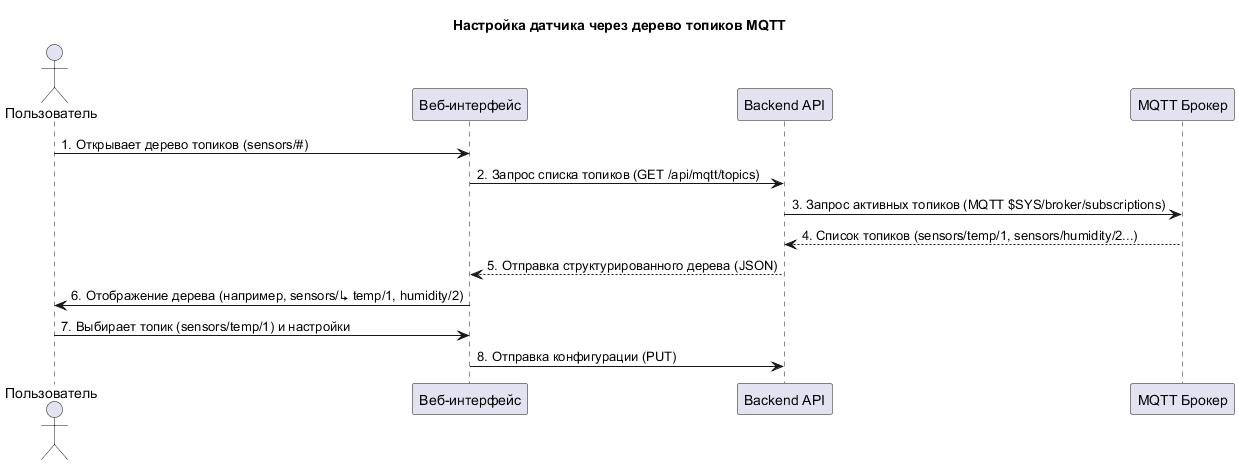

The diagram above was rendered by PlantUML. Its source (embedded in the PNG):
@startuml
title Настройка датчика через дерево топиков MQTT
actor Пользователь as User
participant "Веб-интерфейс" as UI
participant "Backend API" as API
participant "MQTT Брокер" as Broker



User -> UI: 1. Открывает дерево топиков (sensors/#)
UI -> API: 2. Запрос списка топиков (GET /api/mqtt/topics)
API -> Broker: 3. Запрос активных топиков (MQTT $SYS/broker/subscriptions)
Broker --> API: 4. Список топиков (sensors/temp/1, sensors/humidity/2...)
API --> UI: 5. Отправка структурированного дерева (JSON)
UI -> User: 6. Отображение дерева (например, sensors/↳ temp/1, humidity/2)

User -> UI: 7. Выбирает топик (sensors/temp/1) и настройки
UI -> API: 8. Отправка конфигурации (PUT)

@enduml